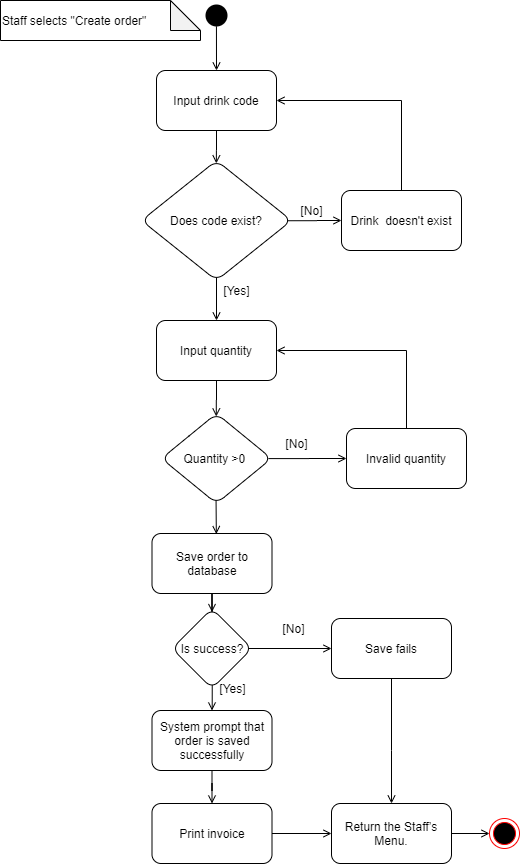

The diagram above was exported from draw.io. Its source (the exported page's mxGraphModel, read from the mxfile embedded in the PNG):
<mxGraphModel dx="1038" dy="508" grid="1" gridSize="10" guides="1" tooltips="1" connect="1" arrows="1" fold="1" page="1" pageScale="1" pageWidth="827" pageHeight="1169" math="0" shadow="0">
  <root>
    <mxCell id="0" />
    <mxCell id="1" parent="0" />
    <mxCell id="aPLEStie6L-9o6UsK7RA-1" value="" style="ellipse;html=1;shape=endState;fillColor=#000000;strokeColor=none;" parent="1" vertex="1">
      <mxGeometry x="322" y="40" width="30" height="30" as="geometry" />
    </mxCell>
    <mxCell id="aPLEStie6L-9o6UsK7RA-2" value="" style="endArrow=open;html=1;endFill=0;exitX=0.498;exitY=0.859;exitDx=0;exitDy=0;exitPerimeter=0;entryX=0.5;entryY=0;entryDx=0;entryDy=0;" parent="1" source="aPLEStie6L-9o6UsK7RA-1" target="aPLEStie6L-9o6UsK7RA-4" edge="1">
      <mxGeometry width="50" height="50" relative="1" as="geometry">
        <mxPoint x="467" y="320" as="sourcePoint" />
        <mxPoint x="307" y="80" as="targetPoint" />
        <Array as="points" />
      </mxGeometry>
    </mxCell>
    <mxCell id="aPLEStie6L-9o6UsK7RA-3" value="" style="edgeStyle=orthogonalEdgeStyle;rounded=0;orthogonalLoop=1;jettySize=auto;html=1;endArrow=open;endFill=0;entryX=0.499;entryY=0.024;entryDx=0;entryDy=0;entryPerimeter=0;" parent="1" source="aPLEStie6L-9o6UsK7RA-4" target="aPLEStie6L-9o6UsK7RA-9" edge="1">
      <mxGeometry relative="1" as="geometry" />
    </mxCell>
    <mxCell id="aPLEStie6L-9o6UsK7RA-4" value="Input drink code" style="rounded=1;whiteSpace=wrap;html=1;" parent="1" vertex="1">
      <mxGeometry x="277" y="110" width="120" height="60" as="geometry" />
    </mxCell>
    <mxCell id="aPLEStie6L-9o6UsK7RA-5" value="" style="ellipse;html=1;shape=endState;fillColor=#000000;strokeColor=#ff0000;" parent="1" vertex="1">
      <mxGeometry x="610" y="858" width="30" height="30" as="geometry" />
    </mxCell>
    <mxCell id="aPLEStie6L-9o6UsK7RA-7" value="" style="edgeStyle=orthogonalEdgeStyle;rounded=0;orthogonalLoop=1;jettySize=auto;html=1;endArrow=open;endFill=0;exitX=0.967;exitY=0.502;exitDx=0;exitDy=0;exitPerimeter=0;" parent="1" source="aPLEStie6L-9o6UsK7RA-9" target="aPLEStie6L-9o6UsK7RA-11" edge="1">
      <mxGeometry relative="1" as="geometry" />
    </mxCell>
    <mxCell id="aPLEStie6L-9o6UsK7RA-8" value="" style="edgeStyle=orthogonalEdgeStyle;rounded=0;orthogonalLoop=1;jettySize=auto;html=1;endArrow=open;endFill=0;exitX=0.5;exitY=0.972;exitDx=0;exitDy=0;exitPerimeter=0;" parent="1" source="aPLEStie6L-9o6UsK7RA-9" target="aPLEStie6L-9o6UsK7RA-14" edge="1">
      <mxGeometry relative="1" as="geometry" />
    </mxCell>
    <mxCell id="aPLEStie6L-9o6UsK7RA-9" value="Does code exist?" style="rhombus;whiteSpace=wrap;html=1;rounded=1;" parent="1" vertex="1">
      <mxGeometry x="262" y="200" width="150" height="120" as="geometry" />
    </mxCell>
    <mxCell id="aPLEStie6L-9o6UsK7RA-10" value="" style="edgeStyle=orthogonalEdgeStyle;rounded=0;orthogonalLoop=1;jettySize=auto;html=1;entryX=1;entryY=0.5;entryDx=0;entryDy=0;endArrow=open;endFill=0;exitX=0.5;exitY=0;exitDx=0;exitDy=0;" parent="1" source="aPLEStie6L-9o6UsK7RA-11" target="aPLEStie6L-9o6UsK7RA-4" edge="1">
      <mxGeometry relative="1" as="geometry">
        <mxPoint x="527" y="190" as="targetPoint" />
        <Array as="points">
          <mxPoint x="522" y="140" />
        </Array>
      </mxGeometry>
    </mxCell>
    <mxCell id="aPLEStie6L-9o6UsK7RA-11" value="Drink&amp;nbsp; doesn't exist" style="whiteSpace=wrap;html=1;rounded=1;" parent="1" vertex="1">
      <mxGeometry x="462" y="230" width="120" height="60" as="geometry" />
    </mxCell>
    <mxCell id="aPLEStie6L-9o6UsK7RA-12" value="[No]" style="text;html=1;align=center;verticalAlign=middle;resizable=0;points=[];autosize=1;" parent="1" vertex="1">
      <mxGeometry x="412" y="240" width="40" height="20" as="geometry" />
    </mxCell>
    <mxCell id="aPLEStie6L-9o6UsK7RA-13" value="" style="edgeStyle=orthogonalEdgeStyle;rounded=0;orthogonalLoop=1;jettySize=auto;html=1;endArrow=open;endFill=0;entryX=0.498;entryY=0.033;entryDx=0;entryDy=0;entryPerimeter=0;" parent="1" source="aPLEStie6L-9o6UsK7RA-14" target="aPLEStie6L-9o6UsK7RA-46" edge="1">
      <mxGeometry relative="1" as="geometry">
        <mxPoint x="337" y="450" as="targetPoint" />
      </mxGeometry>
    </mxCell>
    <mxCell id="aPLEStie6L-9o6UsK7RA-14" value="Input quantity" style="whiteSpace=wrap;html=1;rounded=1;" parent="1" vertex="1">
      <mxGeometry x="277" y="360" width="120" height="60" as="geometry" />
    </mxCell>
    <mxCell id="aPLEStie6L-9o6UsK7RA-15" value="[Yes]" style="text;html=1;align=center;verticalAlign=middle;resizable=0;points=[];autosize=1;" parent="1" vertex="1">
      <mxGeometry x="337" y="320" width="40" height="20" as="geometry" />
    </mxCell>
    <mxCell id="aPLEStie6L-9o6UsK7RA-16" value="" style="edgeStyle=orthogonalEdgeStyle;rounded=0;orthogonalLoop=1;jettySize=auto;html=1;endArrow=open;endFill=0;entryX=0.5;entryY=0.044;entryDx=0;entryDy=0;entryPerimeter=0;" parent="1" source="aPLEStie6L-9o6UsK7RA-17" target="aPLEStie6L-9o6UsK7RA-32" edge="1">
      <mxGeometry relative="1" as="geometry" />
    </mxCell>
    <mxCell id="aPLEStie6L-9o6UsK7RA-17" value="Save order to database" style="whiteSpace=wrap;html=1;rounded=1;" parent="1" vertex="1">
      <mxGeometry x="272.5" y="573" width="120" height="60" as="geometry" />
    </mxCell>
    <mxCell id="aPLEStie6L-9o6UsK7RA-18" value="Staff selects &quot;Create order&quot;" style="shape=note;whiteSpace=wrap;html=1;backgroundOutline=1;darkOpacity=0.05;align=left;" parent="1" vertex="1">
      <mxGeometry x="121" y="40" width="200" height="40" as="geometry" />
    </mxCell>
    <mxCell id="aPLEStie6L-9o6UsK7RA-30" value="" style="edgeStyle=orthogonalEdgeStyle;rounded=0;orthogonalLoop=1;jettySize=auto;html=1;endArrow=open;endFill=0;exitX=0.503;exitY=0.951;exitDx=0;exitDy=0;exitPerimeter=0;" parent="1" source="aPLEStie6L-9o6UsK7RA-32" target="aPLEStie6L-9o6UsK7RA-34" edge="1">
      <mxGeometry relative="1" as="geometry" />
    </mxCell>
    <mxCell id="aPLEStie6L-9o6UsK7RA-31" value="" style="edgeStyle=orthogonalEdgeStyle;rounded=0;orthogonalLoop=1;jettySize=auto;html=1;endArrow=open;endFill=0;exitX=0.96;exitY=0.5;exitDx=0;exitDy=0;exitPerimeter=0;" parent="1" source="aPLEStie6L-9o6UsK7RA-32" target="aPLEStie6L-9o6UsK7RA-39" edge="1">
      <mxGeometry relative="1" as="geometry" />
    </mxCell>
    <mxCell id="aPLEStie6L-9o6UsK7RA-32" value="Is success?" style="rhombus;whiteSpace=wrap;html=1;rounded=1;" parent="1" vertex="1">
      <mxGeometry x="292.5" y="648" width="80" height="80" as="geometry" />
    </mxCell>
    <mxCell id="aPLEStie6L-9o6UsK7RA-57" value="" style="edgeStyle=orthogonalEdgeStyle;rounded=0;orthogonalLoop=1;jettySize=auto;html=1;endArrow=open;endFill=0;" parent="1" source="aPLEStie6L-9o6UsK7RA-34" target="aPLEStie6L-9o6UsK7RA-56" edge="1">
      <mxGeometry relative="1" as="geometry" />
    </mxCell>
    <mxCell id="aPLEStie6L-9o6UsK7RA-34" value="&lt;span lang=&quot;VI&quot;&gt;&lt;font style=&quot;font-size: 12px&quot;&gt;System prompt that order is saved successfully&lt;/font&gt;&lt;/span&gt;" style="whiteSpace=wrap;html=1;rounded=1;" parent="1" vertex="1">
      <mxGeometry x="272.5" y="750" width="120" height="60" as="geometry" />
    </mxCell>
    <mxCell id="aPLEStie6L-9o6UsK7RA-35" value="" style="edgeStyle=orthogonalEdgeStyle;rounded=0;orthogonalLoop=1;jettySize=auto;html=1;endArrow=open;endFill=0;" parent="1" source="aPLEStie6L-9o6UsK7RA-36" target="aPLEStie6L-9o6UsK7RA-5" edge="1">
      <mxGeometry relative="1" as="geometry" />
    </mxCell>
    <mxCell id="aPLEStie6L-9o6UsK7RA-36" value="&lt;span lang=&quot;VI&quot;&gt;&lt;font style=&quot;font-size: 12px&quot;&gt;Return the Staff’s Menu.&lt;/font&gt;&lt;/span&gt;" style="whiteSpace=wrap;html=1;rounded=1;" parent="1" vertex="1">
      <mxGeometry x="452" y="843" width="120" height="60" as="geometry" />
    </mxCell>
    <mxCell id="aPLEStie6L-9o6UsK7RA-37" value="[Yes]" style="text;html=1;align=center;verticalAlign=middle;resizable=0;points=[];autosize=1;" parent="1" vertex="1">
      <mxGeometry x="332.5" y="718" width="40" height="20" as="geometry" />
    </mxCell>
    <mxCell id="aPLEStie6L-9o6UsK7RA-38" value="" style="edgeStyle=orthogonalEdgeStyle;rounded=0;orthogonalLoop=1;jettySize=auto;html=1;endArrow=open;endFill=0;entryX=0.5;entryY=0;entryDx=0;entryDy=0;exitX=0.5;exitY=1;exitDx=0;exitDy=0;" parent="1" source="aPLEStie6L-9o6UsK7RA-39" target="aPLEStie6L-9o6UsK7RA-36" edge="1">
      <mxGeometry relative="1" as="geometry">
        <mxPoint x="631" y="110" as="targetPoint" />
        <Array as="points">
          <mxPoint x="512" y="790" />
          <mxPoint x="512" y="790" />
        </Array>
      </mxGeometry>
    </mxCell>
    <mxCell id="aPLEStie6L-9o6UsK7RA-39" value="Save fails" style="whiteSpace=wrap;html=1;rounded=1;" parent="1" vertex="1">
      <mxGeometry x="452" y="658" width="120" height="60" as="geometry" />
    </mxCell>
    <mxCell id="aPLEStie6L-9o6UsK7RA-40" value="[No]" style="text;html=1;align=center;verticalAlign=middle;resizable=0;points=[];autosize=1;" parent="1" vertex="1">
      <mxGeometry x="394" y="658" width="40" height="20" as="geometry" />
    </mxCell>
    <mxCell id="aPLEStie6L-9o6UsK7RA-50" value="" style="edgeStyle=orthogonalEdgeStyle;rounded=0;orthogonalLoop=1;jettySize=auto;html=1;exitX=0.972;exitY=0.501;exitDx=0;exitDy=0;exitPerimeter=0;endArrow=open;endFill=0;" parent="1" source="aPLEStie6L-9o6UsK7RA-46" target="aPLEStie6L-9o6UsK7RA-49" edge="1">
      <mxGeometry relative="1" as="geometry" />
    </mxCell>
    <mxCell id="aPLEStie6L-9o6UsK7RA-54" value="" style="edgeStyle=orthogonalEdgeStyle;rounded=0;orthogonalLoop=1;jettySize=auto;html=1;endArrow=open;endFill=0;entryX=0.536;entryY=0.009;entryDx=0;entryDy=0;entryPerimeter=0;exitX=0.496;exitY=0.96;exitDx=0;exitDy=0;exitPerimeter=0;" parent="1" source="aPLEStie6L-9o6UsK7RA-46" target="aPLEStie6L-9o6UsK7RA-17" edge="1">
      <mxGeometry relative="1" as="geometry">
        <mxPoint x="332" y="573" as="targetPoint" />
      </mxGeometry>
    </mxCell>
    <mxCell id="aPLEStie6L-9o6UsK7RA-46" value="Quantity &amp;gt;0&amp;nbsp;" style="rhombus;whiteSpace=wrap;html=1;rounded=1;" parent="1" vertex="1">
      <mxGeometry x="282" y="453" width="110" height="90" as="geometry" />
    </mxCell>
    <mxCell id="aPLEStie6L-9o6UsK7RA-53" value="" style="edgeStyle=orthogonalEdgeStyle;rounded=0;orthogonalLoop=1;jettySize=auto;html=1;entryX=1;entryY=0.5;entryDx=0;entryDy=0;exitX=0.5;exitY=0;exitDx=0;exitDy=0;endArrow=open;endFill=0;" parent="1" source="aPLEStie6L-9o6UsK7RA-49" target="aPLEStie6L-9o6UsK7RA-14" edge="1">
      <mxGeometry relative="1" as="geometry">
        <mxPoint x="527" y="388" as="targetPoint" />
        <Array as="points">
          <mxPoint x="527" y="390" />
        </Array>
      </mxGeometry>
    </mxCell>
    <mxCell id="aPLEStie6L-9o6UsK7RA-49" value="Invalid quantity" style="whiteSpace=wrap;html=1;rounded=1;" parent="1" vertex="1">
      <mxGeometry x="467" y="468" width="120" height="60" as="geometry" />
    </mxCell>
    <mxCell id="aPLEStie6L-9o6UsK7RA-51" value="[No]" style="text;html=1;align=center;verticalAlign=middle;resizable=0;points=[];autosize=1;" parent="1" vertex="1">
      <mxGeometry x="397" y="473" width="40" height="20" as="geometry" />
    </mxCell>
    <mxCell id="aPLEStie6L-9o6UsK7RA-58" value="" style="edgeStyle=orthogonalEdgeStyle;rounded=0;orthogonalLoop=1;jettySize=auto;html=1;endArrow=open;endFill=0;" parent="1" source="aPLEStie6L-9o6UsK7RA-56" target="aPLEStie6L-9o6UsK7RA-36" edge="1">
      <mxGeometry relative="1" as="geometry" />
    </mxCell>
    <mxCell id="aPLEStie6L-9o6UsK7RA-56" value="&lt;span lang=&quot;VI&quot;&gt;&lt;font style=&quot;font-size: 12px&quot;&gt;Print invoice&lt;/font&gt;&lt;/span&gt;" style="whiteSpace=wrap;html=1;rounded=1;" parent="1" vertex="1">
      <mxGeometry x="272.5" y="843" width="120" height="60" as="geometry" />
    </mxCell>
  </root>
</mxGraphModel>